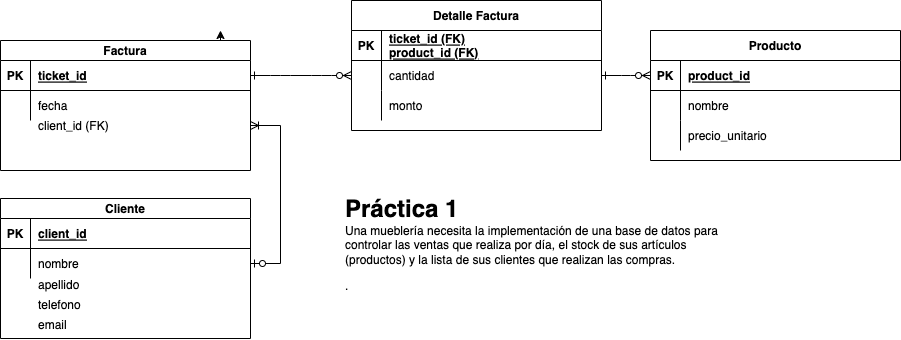

The diagram above was exported from draw.io. Its source (the exported page's mxGraphModel, read from the mxfile embedded in the PNG):
<mxGraphModel dx="2044" dy="544" grid="1" gridSize="10" guides="1" tooltips="1" connect="1" arrows="1" fold="1" page="1" pageScale="1" pageWidth="850" pageHeight="1100" math="0" shadow="0" extFonts="Permanent Marker^https://fonts.googleapis.com/css?family=Permanent+Marker">
  <root>
    <mxCell id="0" />
    <mxCell id="1" parent="0" />
    <mxCell id="C-vyLk0tnHw3VtMMgP7b-1" value="" style="edgeStyle=entityRelationEdgeStyle;endArrow=ERzeroToMany;startArrow=ERone;endFill=1;startFill=0;entryX=0;entryY=0.5;entryDx=0;entryDy=0;" parent="1" source="C-vyLk0tnHw3VtMMgP7b-24" target="C-vyLk0tnHw3VtMMgP7b-17" edge="1">
      <mxGeometry width="100" height="100" relative="1" as="geometry">
        <mxPoint x="340" y="720" as="sourcePoint" />
        <mxPoint x="190" y="390" as="targetPoint" />
      </mxGeometry>
    </mxCell>
    <mxCell id="C-vyLk0tnHw3VtMMgP7b-2" value="Producto" style="shape=table;startSize=30;container=1;collapsible=1;childLayout=tableLayout;fixedRows=1;rowLines=0;fontStyle=1;align=center;resizeLast=1;" parent="1" vertex="1">
      <mxGeometry x="590" y="110" width="250" height="130" as="geometry" />
    </mxCell>
    <mxCell id="C-vyLk0tnHw3VtMMgP7b-3" value="" style="shape=partialRectangle;collapsible=0;dropTarget=0;pointerEvents=0;fillColor=none;points=[[0,0.5],[1,0.5]];portConstraint=eastwest;top=0;left=0;right=0;bottom=1;" parent="C-vyLk0tnHw3VtMMgP7b-2" vertex="1">
      <mxGeometry y="30" width="250" height="30" as="geometry" />
    </mxCell>
    <mxCell id="C-vyLk0tnHw3VtMMgP7b-4" value="PK" style="shape=partialRectangle;overflow=hidden;connectable=0;fillColor=none;top=0;left=0;bottom=0;right=0;fontStyle=1;" parent="C-vyLk0tnHw3VtMMgP7b-3" vertex="1">
      <mxGeometry width="30" height="30" as="geometry">
        <mxRectangle width="30" height="30" as="alternateBounds" />
      </mxGeometry>
    </mxCell>
    <mxCell id="C-vyLk0tnHw3VtMMgP7b-5" value="product_id" style="shape=partialRectangle;overflow=hidden;connectable=0;fillColor=none;top=0;left=0;bottom=0;right=0;align=left;spacingLeft=6;fontStyle=5;" parent="C-vyLk0tnHw3VtMMgP7b-3" vertex="1">
      <mxGeometry x="30" width="220" height="30" as="geometry">
        <mxRectangle width="220" height="30" as="alternateBounds" />
      </mxGeometry>
    </mxCell>
    <mxCell id="C-vyLk0tnHw3VtMMgP7b-6" value="" style="shape=partialRectangle;collapsible=0;dropTarget=0;pointerEvents=0;fillColor=none;points=[[0,0.5],[1,0.5]];portConstraint=eastwest;top=0;left=0;right=0;bottom=0;" parent="C-vyLk0tnHw3VtMMgP7b-2" vertex="1">
      <mxGeometry y="60" width="250" height="30" as="geometry" />
    </mxCell>
    <mxCell id="C-vyLk0tnHw3VtMMgP7b-7" value="" style="shape=partialRectangle;overflow=hidden;connectable=0;fillColor=none;top=0;left=0;bottom=0;right=0;" parent="C-vyLk0tnHw3VtMMgP7b-6" vertex="1">
      <mxGeometry width="30" height="30" as="geometry">
        <mxRectangle width="30" height="30" as="alternateBounds" />
      </mxGeometry>
    </mxCell>
    <mxCell id="C-vyLk0tnHw3VtMMgP7b-8" value="nombre" style="shape=partialRectangle;overflow=hidden;connectable=0;fillColor=none;top=0;left=0;bottom=0;right=0;align=left;spacingLeft=6;" parent="C-vyLk0tnHw3VtMMgP7b-6" vertex="1">
      <mxGeometry x="30" width="220" height="30" as="geometry">
        <mxRectangle width="220" height="30" as="alternateBounds" />
      </mxGeometry>
    </mxCell>
    <mxCell id="C-vyLk0tnHw3VtMMgP7b-9" value="" style="shape=partialRectangle;collapsible=0;dropTarget=0;pointerEvents=0;fillColor=none;points=[[0,0.5],[1,0.5]];portConstraint=eastwest;top=0;left=0;right=0;bottom=0;" parent="C-vyLk0tnHw3VtMMgP7b-2" vertex="1">
      <mxGeometry y="90" width="250" height="30" as="geometry" />
    </mxCell>
    <mxCell id="C-vyLk0tnHw3VtMMgP7b-10" value="" style="shape=partialRectangle;overflow=hidden;connectable=0;fillColor=none;top=0;left=0;bottom=0;right=0;" parent="C-vyLk0tnHw3VtMMgP7b-9" vertex="1">
      <mxGeometry width="30" height="30" as="geometry">
        <mxRectangle width="30" height="30" as="alternateBounds" />
      </mxGeometry>
    </mxCell>
    <mxCell id="C-vyLk0tnHw3VtMMgP7b-11" value="precio_unitario" style="shape=partialRectangle;overflow=hidden;connectable=0;fillColor=none;top=0;left=0;bottom=0;right=0;align=left;spacingLeft=6;" parent="C-vyLk0tnHw3VtMMgP7b-9" vertex="1">
      <mxGeometry x="30" width="220" height="30" as="geometry">
        <mxRectangle width="220" height="30" as="alternateBounds" />
      </mxGeometry>
    </mxCell>
    <mxCell id="C-vyLk0tnHw3VtMMgP7b-13" value="Detalle Factura" style="shape=table;startSize=30;container=1;collapsible=1;childLayout=tableLayout;fixedRows=1;rowLines=0;fontStyle=1;align=center;resizeLast=1;" parent="1" vertex="1">
      <mxGeometry x="291" y="80" width="250" height="130" as="geometry" />
    </mxCell>
    <mxCell id="C-vyLk0tnHw3VtMMgP7b-14" value="" style="shape=partialRectangle;collapsible=0;dropTarget=0;pointerEvents=0;fillColor=none;points=[[0,0.5],[1,0.5]];portConstraint=eastwest;top=0;left=0;right=0;bottom=1;" parent="C-vyLk0tnHw3VtMMgP7b-13" vertex="1">
      <mxGeometry y="30" width="250" height="30" as="geometry" />
    </mxCell>
    <mxCell id="C-vyLk0tnHw3VtMMgP7b-15" value="PK" style="shape=partialRectangle;overflow=hidden;connectable=0;fillColor=none;top=0;left=0;bottom=0;right=0;fontStyle=1;" parent="C-vyLk0tnHw3VtMMgP7b-14" vertex="1">
      <mxGeometry width="30" height="30" as="geometry">
        <mxRectangle width="30" height="30" as="alternateBounds" />
      </mxGeometry>
    </mxCell>
    <mxCell id="C-vyLk0tnHw3VtMMgP7b-16" value="ticket_id (FK)&#10;product_id (FK)" style="shape=partialRectangle;overflow=hidden;connectable=0;fillColor=none;top=0;left=0;bottom=0;right=0;align=left;spacingLeft=6;fontStyle=5;" parent="C-vyLk0tnHw3VtMMgP7b-14" vertex="1">
      <mxGeometry x="30" width="220" height="30" as="geometry">
        <mxRectangle width="220" height="30" as="alternateBounds" />
      </mxGeometry>
    </mxCell>
    <mxCell id="C-vyLk0tnHw3VtMMgP7b-17" value="" style="shape=partialRectangle;collapsible=0;dropTarget=0;pointerEvents=0;fillColor=none;points=[[0,0.5],[1,0.5]];portConstraint=eastwest;top=0;left=0;right=0;bottom=0;" parent="C-vyLk0tnHw3VtMMgP7b-13" vertex="1">
      <mxGeometry y="60" width="250" height="30" as="geometry" />
    </mxCell>
    <mxCell id="C-vyLk0tnHw3VtMMgP7b-18" value="" style="shape=partialRectangle;overflow=hidden;connectable=0;fillColor=none;top=0;left=0;bottom=0;right=0;" parent="C-vyLk0tnHw3VtMMgP7b-17" vertex="1">
      <mxGeometry width="30" height="30" as="geometry">
        <mxRectangle width="30" height="30" as="alternateBounds" />
      </mxGeometry>
    </mxCell>
    <mxCell id="C-vyLk0tnHw3VtMMgP7b-19" value="cantidad" style="shape=partialRectangle;overflow=hidden;connectable=0;fillColor=none;top=0;left=0;bottom=0;right=0;align=left;spacingLeft=6;" parent="C-vyLk0tnHw3VtMMgP7b-17" vertex="1">
      <mxGeometry x="30" width="220" height="30" as="geometry">
        <mxRectangle width="220" height="30" as="alternateBounds" />
      </mxGeometry>
    </mxCell>
    <mxCell id="C-vyLk0tnHw3VtMMgP7b-20" value="" style="shape=partialRectangle;collapsible=0;dropTarget=0;pointerEvents=0;fillColor=none;points=[[0,0.5],[1,0.5]];portConstraint=eastwest;top=0;left=0;right=0;bottom=0;" parent="C-vyLk0tnHw3VtMMgP7b-13" vertex="1">
      <mxGeometry y="90" width="250" height="30" as="geometry" />
    </mxCell>
    <mxCell id="C-vyLk0tnHw3VtMMgP7b-21" value="" style="shape=partialRectangle;overflow=hidden;connectable=0;fillColor=none;top=0;left=0;bottom=0;right=0;" parent="C-vyLk0tnHw3VtMMgP7b-20" vertex="1">
      <mxGeometry width="30" height="30" as="geometry">
        <mxRectangle width="30" height="30" as="alternateBounds" />
      </mxGeometry>
    </mxCell>
    <mxCell id="C-vyLk0tnHw3VtMMgP7b-22" value="monto" style="shape=partialRectangle;overflow=hidden;connectable=0;fillColor=none;top=0;left=0;bottom=0;right=0;align=left;spacingLeft=6;" parent="C-vyLk0tnHw3VtMMgP7b-20" vertex="1">
      <mxGeometry x="30" width="220" height="30" as="geometry">
        <mxRectangle width="220" height="30" as="alternateBounds" />
      </mxGeometry>
    </mxCell>
    <mxCell id="Q1Q5OpwWrmv7KjUU6et5-2" style="edgeStyle=orthogonalEdgeStyle;rounded=0;orthogonalLoop=1;jettySize=auto;html=1;exitX=0.75;exitY=0;exitDx=0;exitDy=0;" edge="1" parent="1" source="C-vyLk0tnHw3VtMMgP7b-23">
      <mxGeometry relative="1" as="geometry">
        <mxPoint x="160" y="110" as="targetPoint" />
      </mxGeometry>
    </mxCell>
    <mxCell id="C-vyLk0tnHw3VtMMgP7b-23" value="Factura" style="shape=table;startSize=20;container=1;collapsible=1;childLayout=tableLayout;fixedRows=1;rowLines=0;fontStyle=1;align=center;resizeLast=1;" parent="1" vertex="1">
      <mxGeometry x="-60" y="120" width="250" height="130" as="geometry" />
    </mxCell>
    <mxCell id="C-vyLk0tnHw3VtMMgP7b-24" value="" style="shape=partialRectangle;collapsible=0;dropTarget=0;pointerEvents=0;fillColor=none;points=[[0,0.5],[1,0.5]];portConstraint=eastwest;top=0;left=0;right=0;bottom=1;" parent="C-vyLk0tnHw3VtMMgP7b-23" vertex="1">
      <mxGeometry y="20" width="250" height="30" as="geometry" />
    </mxCell>
    <mxCell id="C-vyLk0tnHw3VtMMgP7b-25" value="PK" style="shape=partialRectangle;overflow=hidden;connectable=0;fillColor=none;top=0;left=0;bottom=0;right=0;fontStyle=1;" parent="C-vyLk0tnHw3VtMMgP7b-24" vertex="1">
      <mxGeometry width="30" height="30" as="geometry">
        <mxRectangle width="30" height="30" as="alternateBounds" />
      </mxGeometry>
    </mxCell>
    <mxCell id="C-vyLk0tnHw3VtMMgP7b-26" value="ticket_id" style="shape=partialRectangle;overflow=hidden;connectable=0;fillColor=none;top=0;left=0;bottom=0;right=0;align=left;spacingLeft=6;fontStyle=5;" parent="C-vyLk0tnHw3VtMMgP7b-24" vertex="1">
      <mxGeometry x="30" width="220" height="30" as="geometry">
        <mxRectangle width="220" height="30" as="alternateBounds" />
      </mxGeometry>
    </mxCell>
    <mxCell id="C-vyLk0tnHw3VtMMgP7b-27" value="" style="shape=partialRectangle;collapsible=0;dropTarget=0;pointerEvents=0;fillColor=none;points=[[0,0.5],[1,0.5]];portConstraint=eastwest;top=0;left=0;right=0;bottom=0;" parent="C-vyLk0tnHw3VtMMgP7b-23" vertex="1">
      <mxGeometry y="50" width="250" height="30" as="geometry" />
    </mxCell>
    <mxCell id="C-vyLk0tnHw3VtMMgP7b-28" value="" style="shape=partialRectangle;overflow=hidden;connectable=0;fillColor=none;top=0;left=0;bottom=0;right=0;" parent="C-vyLk0tnHw3VtMMgP7b-27" vertex="1">
      <mxGeometry width="30" height="30" as="geometry">
        <mxRectangle width="30" height="30" as="alternateBounds" />
      </mxGeometry>
    </mxCell>
    <mxCell id="C-vyLk0tnHw3VtMMgP7b-29" value="fecha" style="shape=partialRectangle;overflow=hidden;connectable=0;fillColor=none;top=0;left=0;bottom=0;right=0;align=left;spacingLeft=6;" parent="C-vyLk0tnHw3VtMMgP7b-27" vertex="1">
      <mxGeometry x="30" width="220" height="30" as="geometry">
        <mxRectangle width="220" height="30" as="alternateBounds" />
      </mxGeometry>
    </mxCell>
    <mxCell id="Q1Q5OpwWrmv7KjUU6et5-1" value="&lt;h1&gt;&lt;/h1&gt;&lt;span style=&quot;font-size: 24px;&quot;&gt;&lt;b&gt;Práctica 1&lt;br&gt;&lt;/b&gt;&lt;/span&gt;Una mueblería necesita la implementación de una base de datos para controlar las ventas que realiza por día, el stock de sus artículos (productos) y la lista de sus clientes que realizan las compras.&lt;p&gt;.&lt;/p&gt;" style="text;html=1;spacing=5;spacingTop=-20;whiteSpace=wrap;overflow=hidden;rounded=0;" vertex="1" parent="1">
      <mxGeometry x="280" y="269" width="410" height="120" as="geometry" />
    </mxCell>
    <mxCell id="Q1Q5OpwWrmv7KjUU6et5-3" value="Cliente" style="shape=table;startSize=20;container=1;collapsible=1;childLayout=tableLayout;fixedRows=1;rowLines=0;fontStyle=1;align=center;resizeLast=1;" vertex="1" parent="1">
      <mxGeometry x="-60" y="278" width="250" height="140" as="geometry" />
    </mxCell>
    <mxCell id="Q1Q5OpwWrmv7KjUU6et5-4" value="" style="shape=partialRectangle;collapsible=0;dropTarget=0;pointerEvents=0;fillColor=none;points=[[0,0.5],[1,0.5]];portConstraint=eastwest;top=0;left=0;right=0;bottom=1;" vertex="1" parent="Q1Q5OpwWrmv7KjUU6et5-3">
      <mxGeometry y="20" width="250" height="30" as="geometry" />
    </mxCell>
    <mxCell id="Q1Q5OpwWrmv7KjUU6et5-5" value="PK" style="shape=partialRectangle;overflow=hidden;connectable=0;fillColor=none;top=0;left=0;bottom=0;right=0;fontStyle=1;" vertex="1" parent="Q1Q5OpwWrmv7KjUU6et5-4">
      <mxGeometry width="30" height="30" as="geometry">
        <mxRectangle width="30" height="30" as="alternateBounds" />
      </mxGeometry>
    </mxCell>
    <mxCell id="Q1Q5OpwWrmv7KjUU6et5-6" value="client_id" style="shape=partialRectangle;overflow=hidden;connectable=0;fillColor=none;top=0;left=0;bottom=0;right=0;align=left;spacingLeft=6;fontStyle=5;" vertex="1" parent="Q1Q5OpwWrmv7KjUU6et5-4">
      <mxGeometry x="30" width="220" height="30" as="geometry">
        <mxRectangle width="220" height="30" as="alternateBounds" />
      </mxGeometry>
    </mxCell>
    <mxCell id="Q1Q5OpwWrmv7KjUU6et5-7" value="" style="shape=partialRectangle;collapsible=0;dropTarget=0;pointerEvents=0;fillColor=none;points=[[0,0.5],[1,0.5]];portConstraint=eastwest;top=0;left=0;right=0;bottom=0;" vertex="1" parent="Q1Q5OpwWrmv7KjUU6et5-3">
      <mxGeometry y="50" width="250" height="30" as="geometry" />
    </mxCell>
    <mxCell id="Q1Q5OpwWrmv7KjUU6et5-8" value="" style="shape=partialRectangle;overflow=hidden;connectable=0;fillColor=none;top=0;left=0;bottom=0;right=0;" vertex="1" parent="Q1Q5OpwWrmv7KjUU6et5-7">
      <mxGeometry width="30" height="30" as="geometry">
        <mxRectangle width="30" height="30" as="alternateBounds" />
      </mxGeometry>
    </mxCell>
    <mxCell id="Q1Q5OpwWrmv7KjUU6et5-9" value="nombre" style="shape=partialRectangle;overflow=hidden;connectable=0;fillColor=none;top=0;left=0;bottom=0;right=0;align=left;spacingLeft=6;" vertex="1" parent="Q1Q5OpwWrmv7KjUU6et5-7">
      <mxGeometry x="30" width="220" height="30" as="geometry">
        <mxRectangle width="220" height="30" as="alternateBounds" />
      </mxGeometry>
    </mxCell>
    <mxCell id="Q1Q5OpwWrmv7KjUU6et5-10" value="" style="shape=partialRectangle;collapsible=0;dropTarget=0;pointerEvents=0;fillColor=none;points=[[0,0.5],[1,0.5]];portConstraint=eastwest;top=0;left=0;right=0;bottom=0;" vertex="1" parent="1">
      <mxGeometry x="-60" y="190" width="250" height="30" as="geometry" />
    </mxCell>
    <mxCell id="Q1Q5OpwWrmv7KjUU6et5-11" value="" style="shape=partialRectangle;overflow=hidden;connectable=0;fillColor=none;top=0;left=0;bottom=0;right=0;" vertex="1" parent="Q1Q5OpwWrmv7KjUU6et5-10">
      <mxGeometry width="30" height="30" as="geometry">
        <mxRectangle width="30" height="30" as="alternateBounds" />
      </mxGeometry>
    </mxCell>
    <mxCell id="Q1Q5OpwWrmv7KjUU6et5-12" value="client_id (FK)" style="shape=partialRectangle;overflow=hidden;connectable=0;fillColor=none;top=0;left=0;bottom=0;right=0;align=left;spacingLeft=6;" vertex="1" parent="Q1Q5OpwWrmv7KjUU6et5-10">
      <mxGeometry x="30" width="220" height="30" as="geometry">
        <mxRectangle width="220" height="30" as="alternateBounds" />
      </mxGeometry>
    </mxCell>
    <mxCell id="Q1Q5OpwWrmv7KjUU6et5-13" value="apellido" style="shape=partialRectangle;overflow=hidden;connectable=0;fillColor=none;top=0;left=0;bottom=0;right=0;align=left;spacingLeft=6;" vertex="1" parent="1">
      <mxGeometry x="-30" y="349" width="220" height="30" as="geometry">
        <mxRectangle width="220" height="30" as="alternateBounds" />
      </mxGeometry>
    </mxCell>
    <mxCell id="Q1Q5OpwWrmv7KjUU6et5-14" value="telefono" style="shape=partialRectangle;overflow=hidden;connectable=0;fillColor=none;top=0;left=0;bottom=0;right=0;align=left;spacingLeft=6;" vertex="1" parent="1">
      <mxGeometry x="-30" y="369" width="220" height="30" as="geometry">
        <mxRectangle width="220" height="30" as="alternateBounds" />
      </mxGeometry>
    </mxCell>
    <mxCell id="Q1Q5OpwWrmv7KjUU6et5-15" value="email" style="shape=partialRectangle;overflow=hidden;connectable=0;fillColor=none;top=0;left=0;bottom=0;right=0;align=left;spacingLeft=6;" vertex="1" parent="1">
      <mxGeometry x="-30" y="389" width="220" height="30" as="geometry">
        <mxRectangle width="220" height="30" as="alternateBounds" />
      </mxGeometry>
    </mxCell>
    <mxCell id="Q1Q5OpwWrmv7KjUU6et5-22" value="" style="edgeStyle=entityRelationEdgeStyle;fontSize=12;html=1;endArrow=ERoneToMany;startArrow=ERzeroToOne;rounded=0;exitX=1;exitY=0.5;exitDx=0;exitDy=0;" edge="1" parent="1" source="Q1Q5OpwWrmv7KjUU6et5-7" target="Q1Q5OpwWrmv7KjUU6et5-10">
      <mxGeometry width="100" height="100" relative="1" as="geometry">
        <mxPoint x="240" y="330" as="sourcePoint" />
        <mxPoint x="340" y="230" as="targetPoint" />
      </mxGeometry>
    </mxCell>
    <mxCell id="C-vyLk0tnHw3VtMMgP7b-12" value="" style="edgeStyle=entityRelationEdgeStyle;endArrow=ERzeroToMany;startArrow=ERone;endFill=1;startFill=0;entryX=0;entryY=0.5;entryDx=0;entryDy=0;exitX=1;exitY=0.5;exitDx=0;exitDy=0;" parent="1" source="C-vyLk0tnHw3VtMMgP7b-17" target="C-vyLk0tnHw3VtMMgP7b-3" edge="1">
      <mxGeometry width="100" height="100" relative="1" as="geometry">
        <mxPoint x="400" y="180" as="sourcePoint" />
        <mxPoint x="460" y="205" as="targetPoint" />
      </mxGeometry>
    </mxCell>
  </root>
</mxGraphModel>